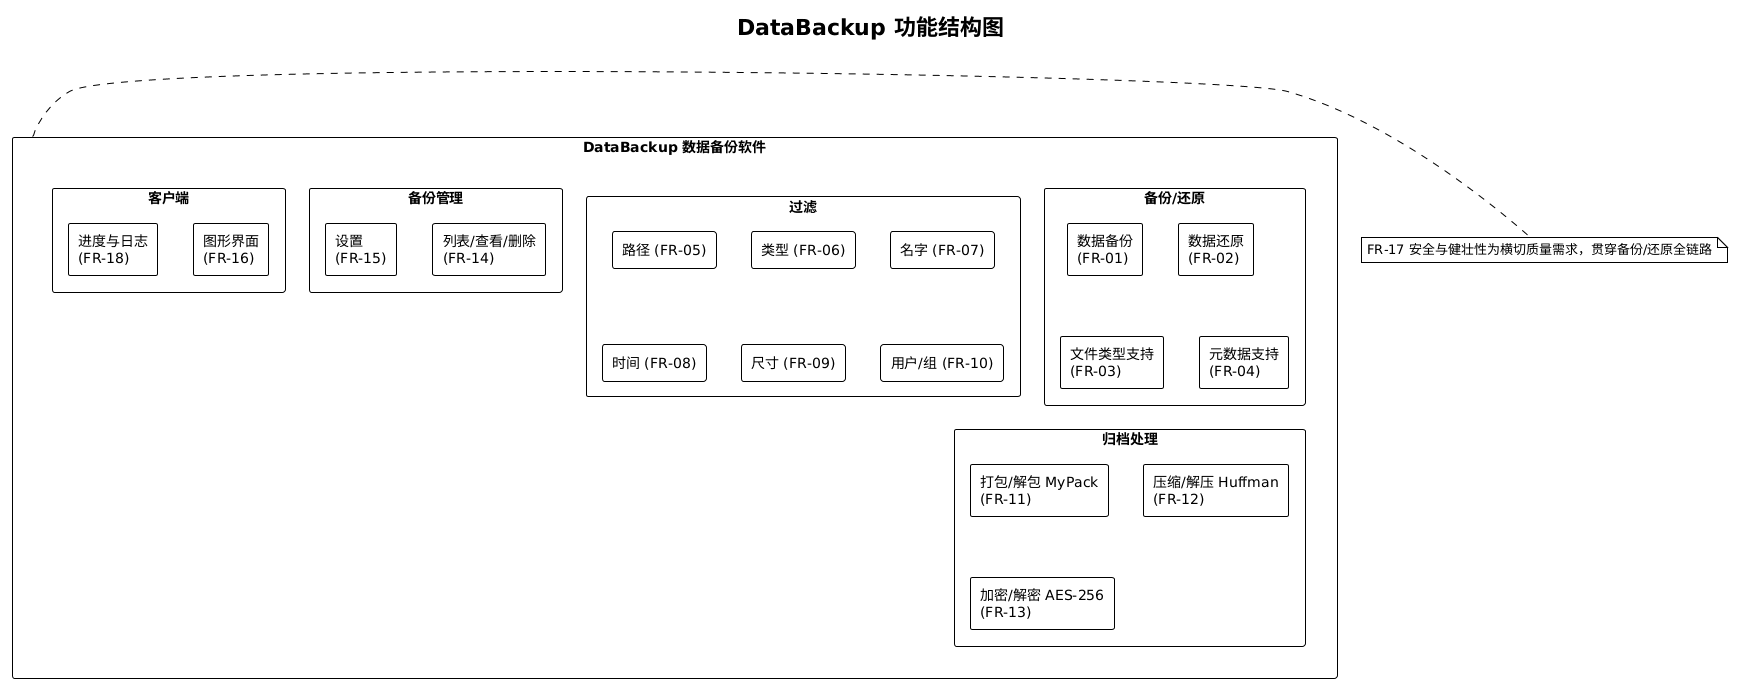

The diagram above was rendered by PlantUML. Its source (embedded in the PNG):
@startuml function-structure
!theme plain
skinparam rectangle {
  BackgroundColor White
  BorderColor Black
}
title DataBackup 功能结构图

rectangle "DataBackup 数据备份软件" as root {
  rectangle "备份/还原" as br {
    rectangle "数据备份\n(FR-01)" as f01
    rectangle "数据还原\n(FR-02)" as f02
    rectangle "文件类型支持\n(FR-03)" as f03
    rectangle "元数据支持\n(FR-04)" as f04
  }
  rectangle "过滤" as fl {
    rectangle "路径 (FR-05)" as f05
    rectangle "类型 (FR-06)" as f06
    rectangle "名字 (FR-07)" as f07
    rectangle "时间 (FR-08)" as f08
    rectangle "尺寸 (FR-09)" as f09
    rectangle "用户/组 (FR-10)" as f10
  }
  rectangle "归档处理" as ar {
    rectangle "打包/解包 MyPack\n(FR-11)" as f11
    rectangle "压缩/解压 Huffman\n(FR-12)" as f12
    rectangle "加密/解密 AES-256\n(FR-13)" as f13
  }
  rectangle "备份管理" as mg {
    rectangle "列表/查看/删除\n(FR-14)" as f14
    rectangle "设置\n(FR-15)" as f15
  }
  rectangle "客户端" as cl {
    rectangle "图形界面\n(FR-16)" as f16
    rectangle "进度与日志\n(FR-18)" as f18
  }
}
note right of root : FR-17 安全与健壮性为横切质量需求，贯穿备份/还原全链路
@enduml